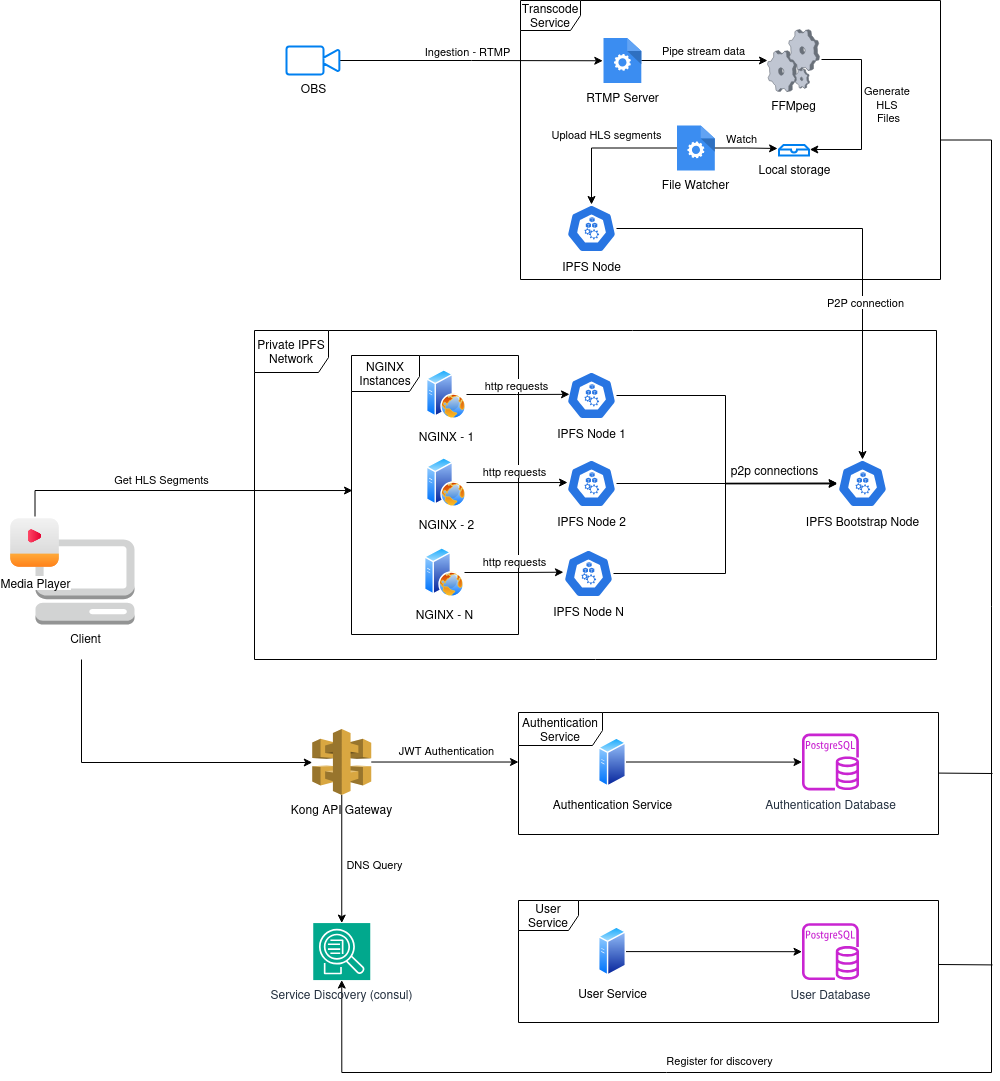

The diagram above was exported from draw.io. Its source (the exported page's mxGraphModel, read from the mxfile embedded in the PNG):
<mxGraphModel dx="2634" dy="318" grid="0" gridSize="10" guides="1" tooltips="1" connect="1" arrows="1" fold="1" page="0" pageScale="1" pageWidth="827" pageHeight="1169" background="none" math="1" shadow="0">
  <root>
    <mxCell id="X5NqExCQtvZxIxQ7pmgY-0" />
    <mxCell id="1" parent="X5NqExCQtvZxIxQ7pmgY-0" />
    <mxCell id="twCRmPSffdXshnpnkWWS-17" style="edgeStyle=orthogonalEdgeStyle;rounded=0;orthogonalLoop=1;jettySize=auto;html=1;entryX=1.027;entryY=0.429;entryDx=0;entryDy=0;entryPerimeter=0;" parent="1" target="twCRmPSffdXshnpnkWWS-27" edge="1">
      <mxGeometry relative="1" as="geometry">
        <mxPoint x="-293" y="793" as="sourcePoint" />
        <mxPoint x="-132" y="931" as="targetPoint" />
        <Array as="points">
          <mxPoint x="-253" y="793" />
          <mxPoint x="-253" y="883" />
        </Array>
      </mxGeometry>
    </mxCell>
    <mxCell id="twCRmPSffdXshnpnkWWS-18" value="Generate&amp;nbsp;&lt;div&gt;HLS&amp;nbsp;&lt;/div&gt;&lt;div&gt;Files&lt;/div&gt;" style="edgeLabel;html=1;align=center;verticalAlign=middle;resizable=0;points=[];" parent="twCRmPSffdXshnpnkWWS-17" vertex="1" connectable="0">
      <mxGeometry x="-0.2906" y="1" relative="1" as="geometry">
        <mxPoint x="25" y="20" as="offset" />
      </mxGeometry>
    </mxCell>
    <mxCell id="twCRmPSffdXshnpnkWWS-15" value="FFMpeg" style="verticalLabelPosition=bottom;sketch=0;aspect=fixed;html=1;verticalAlign=top;strokeColor=none;align=center;outlineConnect=0;shape=mxgraph.citrix.process;" parent="1" vertex="1">
      <mxGeometry x="-347" y="763" width="52" height="62" as="geometry" />
    </mxCell>
    <mxCell id="twCRmPSffdXshnpnkWWS-13" style="edgeStyle=orthogonalEdgeStyle;rounded=0;orthogonalLoop=1;jettySize=auto;html=1;entryX=-0.019;entryY=0.506;entryDx=0;entryDy=0;entryPerimeter=0;" parent="1" source="twCRmPSffdXshnpnkWWS-12" target="twCRmPSffdXshnpnkWWS-23" edge="1">
      <mxGeometry relative="1" as="geometry">
        <mxPoint x="-466" y="794" as="targetPoint" />
      </mxGeometry>
    </mxCell>
    <mxCell id="twCRmPSffdXshnpnkWWS-14" value="Ingestion - RTMP" style="edgeLabel;html=1;align=center;verticalAlign=middle;resizable=0;points=[];" parent="twCRmPSffdXshnpnkWWS-13" vertex="1" connectable="0">
      <mxGeometry x="-0.2089" y="-3" relative="1" as="geometry">
        <mxPoint x="23" y="-13" as="offset" />
      </mxGeometry>
    </mxCell>
    <mxCell id="twCRmPSffdXshnpnkWWS-12" value="OBS" style="html=1;verticalLabelPosition=bottom;align=center;labelBackgroundColor=#ffffff;verticalAlign=top;strokeWidth=2;strokeColor=#0080F0;shadow=0;dashed=0;shape=mxgraph.ios7.icons.video_conversation;" parent="1" vertex="1">
      <mxGeometry x="-828" y="780" width="53" height="28" as="geometry" />
    </mxCell>
    <mxCell id="twCRmPSffdXshnpnkWWS-19" value="IPFS Node" style="aspect=fixed;sketch=0;html=1;dashed=0;whitespace=wrap;verticalLabelPosition=bottom;verticalAlign=top;fillColor=#2875E2;strokeColor=#ffffff;points=[[0.005,0.63,0],[0.1,0.2,0],[0.9,0.2,0],[0.5,0,0],[0.995,0.63,0],[0.72,0.99,0],[0.5,1,0],[0.28,0.99,0]];shape=mxgraph.kubernetes.icon2;prIcon=node" parent="1" vertex="1">
      <mxGeometry x="-548" y="938" width="50" height="48" as="geometry" />
    </mxCell>
    <mxCell id="twCRmPSffdXshnpnkWWS-84" style="edgeStyle=orthogonalEdgeStyle;rounded=0;orthogonalLoop=1;jettySize=auto;html=1;entryX=0.5;entryY=1;entryDx=0;entryDy=0;entryPerimeter=0;" parent="1" source="twCRmPSffdXshnpnkWWS-21" target="twCRmPSffdXshnpnkWWS-75" edge="1">
      <mxGeometry relative="1" as="geometry">
        <mxPoint x="-122.83333333333303" y="1816.0000508626304" as="targetPoint" />
        <Array as="points">
          <mxPoint x="-123" y="874" />
          <mxPoint x="-123" y="1806" />
          <mxPoint x="-773" y="1806" />
        </Array>
      </mxGeometry>
    </mxCell>
    <mxCell id="twCRmPSffdXshnpnkWWS-88" value="Register for discovery" style="edgeLabel;html=1;align=center;verticalAlign=middle;resizable=0;points=[];" parent="twCRmPSffdXshnpnkWWS-84" vertex="1" connectable="0">
      <mxGeometry x="0.4946" y="1" relative="1" as="geometry">
        <mxPoint x="34" y="-14" as="offset" />
      </mxGeometry>
    </mxCell>
    <mxCell id="twCRmPSffdXshnpnkWWS-21" value="Transcode Service" style="shape=umlFrame;whiteSpace=wrap;html=1;pointerEvents=0;" parent="1" vertex="1">
      <mxGeometry x="-594" y="734" width="420" height="279" as="geometry" />
    </mxCell>
    <mxCell id="twCRmPSffdXshnpnkWWS-24" style="edgeStyle=orthogonalEdgeStyle;rounded=0;orthogonalLoop=1;jettySize=auto;html=1;" parent="1" source="twCRmPSffdXshnpnkWWS-23" target="twCRmPSffdXshnpnkWWS-15" edge="1">
      <mxGeometry relative="1" as="geometry" />
    </mxCell>
    <mxCell id="twCRmPSffdXshnpnkWWS-34" value="Pipe stream data" style="edgeLabel;html=1;align=center;verticalAlign=middle;resizable=0;points=[];" parent="twCRmPSffdXshnpnkWWS-24" vertex="1" connectable="0">
      <mxGeometry x="-0.3406" y="3" relative="1" as="geometry">
        <mxPoint x="20" y="-8" as="offset" />
      </mxGeometry>
    </mxCell>
    <mxCell id="twCRmPSffdXshnpnkWWS-23" value="RTMP Server" style="sketch=0;html=1;aspect=fixed;strokeColor=none;shadow=0;fillColor=#3B8DF1;verticalAlign=top;labelPosition=center;verticalLabelPosition=bottom;shape=mxgraph.gcp2.process" parent="1" vertex="1">
      <mxGeometry x="-511" y="771.5" width="37.8" height="45" as="geometry" />
    </mxCell>
    <mxCell id="twCRmPSffdXshnpnkWWS-26" value="File Watcher" style="sketch=0;html=1;aspect=fixed;strokeColor=none;shadow=0;fillColor=#3B8DF1;verticalAlign=top;labelPosition=center;verticalLabelPosition=bottom;shape=mxgraph.gcp2.process" parent="1" vertex="1">
      <mxGeometry x="-437.5" y="859" width="37.8" height="45" as="geometry" />
    </mxCell>
    <mxCell id="twCRmPSffdXshnpnkWWS-27" value="Local storage" style="html=1;verticalLabelPosition=bottom;align=center;labelBackgroundColor=#ffffff;verticalAlign=top;strokeWidth=2;strokeColor=#0080F0;shadow=0;dashed=0;shape=mxgraph.ios7.icons.storage;" parent="1" vertex="1">
      <mxGeometry x="-335.5" y="878.5" width="30" height="10.5" as="geometry" />
    </mxCell>
    <mxCell id="twCRmPSffdXshnpnkWWS-28" style="edgeStyle=orthogonalEdgeStyle;rounded=0;orthogonalLoop=1;jettySize=auto;html=1;entryX=-0.048;entryY=0.333;entryDx=0;entryDy=0;entryPerimeter=0;" parent="1" source="twCRmPSffdXshnpnkWWS-26" target="twCRmPSffdXshnpnkWWS-27" edge="1">
      <mxGeometry relative="1" as="geometry" />
    </mxCell>
    <mxCell id="twCRmPSffdXshnpnkWWS-30" value="Watch" style="edgeLabel;html=1;align=center;verticalAlign=middle;resizable=0;points=[];" parent="twCRmPSffdXshnpnkWWS-28" vertex="1" connectable="0">
      <mxGeometry x="-0.3525" y="-1" relative="1" as="geometry">
        <mxPoint x="6" y="-11" as="offset" />
      </mxGeometry>
    </mxCell>
    <mxCell id="twCRmPSffdXshnpnkWWS-32" style="edgeStyle=orthogonalEdgeStyle;rounded=0;orthogonalLoop=1;jettySize=auto;html=1;entryX=0.5;entryY=0;entryDx=0;entryDy=0;entryPerimeter=0;" parent="1" source="twCRmPSffdXshnpnkWWS-26" target="twCRmPSffdXshnpnkWWS-19" edge="1">
      <mxGeometry relative="1" as="geometry" />
    </mxCell>
    <mxCell id="twCRmPSffdXshnpnkWWS-33" value="Upload HLS segments" style="edgeLabel;html=1;align=center;verticalAlign=middle;resizable=0;points=[];" parent="twCRmPSffdXshnpnkWWS-32" vertex="1" connectable="0">
      <mxGeometry x="0.1065" relative="1" as="geometry">
        <mxPoint x="8" y="-14" as="offset" />
      </mxGeometry>
    </mxCell>
    <mxCell id="twCRmPSffdXshnpnkWWS-35" value="&lt;span style=&quot;color: rgb(0, 0, 0); font-family: Helvetica; font-size: 12px; font-style: normal; font-variant-ligatures: normal; font-variant-caps: normal; font-weight: 400; letter-spacing: normal; text-align: center; text-indent: 0px; text-transform: none; word-spacing: 0px; -webkit-text-stroke-width: 0px; white-space: nowrap; background-color: rgb(255, 255, 255); text-decoration-thickness: initial; text-decoration-style: initial; text-decoration-color: initial; display: inline !important; float: none;&quot;&gt;IPFS Bootstrap Node&lt;/span&gt;" style="aspect=fixed;sketch=0;html=1;dashed=0;whitespace=wrap;verticalLabelPosition=bottom;verticalAlign=top;fillColor=#2875E2;strokeColor=#ffffff;points=[[0.005,0.63,0],[0.1,0.2,0],[0.9,0.2,0],[0.5,0,0],[0.995,0.63,0],[0.72,0.99,0],[0.5,1,0],[0.28,0.99,0]];shape=mxgraph.kubernetes.icon2;prIcon=node" parent="1" vertex="1">
      <mxGeometry x="-277" y="1193" width="50" height="48" as="geometry" />
    </mxCell>
    <mxCell id="twCRmPSffdXshnpnkWWS-36" value="Private IPFS Network" style="shape=umlFrame;whiteSpace=wrap;html=1;pointerEvents=0;width=74;height=42;" parent="1" vertex="1">
      <mxGeometry x="-860" y="1064" width="682" height="329" as="geometry" />
    </mxCell>
    <mxCell id="twCRmPSffdXshnpnkWWS-50" value="IPFS Node 1" style="aspect=fixed;sketch=0;html=1;dashed=0;whitespace=wrap;verticalLabelPosition=bottom;verticalAlign=top;fillColor=#2875E2;strokeColor=#ffffff;points=[[0.005,0.63,0],[0.1,0.2,0],[0.9,0.2,0],[0.5,0,0],[0.995,0.63,0],[0.72,0.99,0],[0.5,1,0],[0.28,0.99,0]];shape=mxgraph.kubernetes.icon2;prIcon=node" parent="1" vertex="1">
      <mxGeometry x="-548" y="1105" width="50" height="48" as="geometry" />
    </mxCell>
    <mxCell id="twCRmPSffdXshnpnkWWS-51" value="IPFS Node 2" style="aspect=fixed;sketch=0;html=1;dashed=0;whitespace=wrap;verticalLabelPosition=bottom;verticalAlign=top;fillColor=#2875E2;strokeColor=#ffffff;points=[[0.005,0.63,0],[0.1,0.2,0],[0.9,0.2,0],[0.5,0,0],[0.995,0.63,0],[0.72,0.99,0],[0.5,1,0],[0.28,0.99,0]];shape=mxgraph.kubernetes.icon2;prIcon=node" parent="1" vertex="1">
      <mxGeometry x="-548" y="1193" width="50" height="48" as="geometry" />
    </mxCell>
    <mxCell id="twCRmPSffdXshnpnkWWS-52" value="IPFS Node N" style="aspect=fixed;sketch=0;html=1;dashed=0;whitespace=wrap;verticalLabelPosition=bottom;verticalAlign=top;fillColor=#2875E2;strokeColor=#ffffff;points=[[0.005,0.63,0],[0.1,0.2,0],[0.9,0.2,0],[0.5,0,0],[0.995,0.63,0],[0.72,0.99,0],[0.5,1,0],[0.28,0.99,0]];shape=mxgraph.kubernetes.icon2;prIcon=node" parent="1" vertex="1">
      <mxGeometry x="-551" y="1283" width="50" height="48" as="geometry" />
    </mxCell>
    <mxCell id="twCRmPSffdXshnpnkWWS-65" value="Client" style="outlineConnect=0;dashed=0;verticalLabelPosition=bottom;verticalAlign=top;align=center;html=1;shape=mxgraph.aws3.management_console;fillColor=#D2D3D3;gradientColor=none;" parent="1" vertex="1">
      <mxGeometry x="-1079" y="1273" width="99" height="85" as="geometry" />
    </mxCell>
    <mxCell id="twCRmPSffdXshnpnkWWS-66" value="Media Player" style="shape=image;html=1;verticalAlign=top;verticalLabelPosition=bottom;labelBackgroundColor=#ffffff;imageAspect=0;aspect=fixed;image=https://cdn4.iconfinder.com/data/icons/essentials-72/24/005_-_Video-128.png" parent="1" vertex="1">
      <mxGeometry x="-1106" y="1250" width="53" height="53" as="geometry" />
    </mxCell>
    <mxCell id="twCRmPSffdXshnpnkWWS-67" style="edgeStyle=orthogonalEdgeStyle;rounded=0;orthogonalLoop=1;jettySize=auto;html=1;" parent="1" target="twCRmPSffdXshnpnkWWS-74" edge="1">
      <mxGeometry relative="1" as="geometry">
        <mxPoint x="-746" y="1546" as="targetPoint" />
        <Array as="points">
          <mxPoint x="-1033" y="1496" />
        </Array>
        <mxPoint x="-1033" y="1393" as="sourcePoint" />
      </mxGeometry>
    </mxCell>
    <mxCell id="twCRmPSffdXshnpnkWWS-68" value="Authentication Database" style="sketch=0;outlineConnect=0;fontColor=#232F3E;gradientColor=none;fillColor=#C925D1;strokeColor=none;dashed=0;verticalLabelPosition=bottom;verticalAlign=top;align=center;html=1;fontSize=12;fontStyle=0;aspect=fixed;pointerEvents=1;shape=mxgraph.aws4.rds_postgresql_instance;" parent="1" vertex="1">
      <mxGeometry x="-312.5" y="1467" width="57" height="57" as="geometry" />
    </mxCell>
    <mxCell id="twCRmPSffdXshnpnkWWS-90" style="edgeStyle=orthogonalEdgeStyle;rounded=0;orthogonalLoop=1;jettySize=auto;html=1;" parent="1" source="twCRmPSffdXshnpnkWWS-69" target="twCRmPSffdXshnpnkWWS-68" edge="1">
      <mxGeometry relative="1" as="geometry" />
    </mxCell>
    <mxCell id="twCRmPSffdXshnpnkWWS-69" value="Authentication Service" style="image;aspect=fixed;perimeter=ellipsePerimeter;html=1;align=center;shadow=0;dashed=0;spacingTop=3;image=img/lib/active_directory/generic_server.svg;" parent="1" vertex="1">
      <mxGeometry x="-516.5" y="1470.5" width="28.000000000000004" height="50" as="geometry" />
    </mxCell>
    <mxCell id="twCRmPSffdXshnpnkWWS-70" value="User Database" style="sketch=0;outlineConnect=0;fontColor=#232F3E;gradientColor=none;fillColor=#C925D1;strokeColor=none;dashed=0;verticalLabelPosition=bottom;verticalAlign=top;align=center;html=1;fontSize=12;fontStyle=0;aspect=fixed;pointerEvents=1;shape=mxgraph.aws4.rds_postgresql_instance;" parent="1" vertex="1">
      <mxGeometry x="-312.5" y="1656.58" width="57" height="57" as="geometry" />
    </mxCell>
    <mxCell id="twCRmPSffdXshnpnkWWS-91" style="edgeStyle=orthogonalEdgeStyle;rounded=0;orthogonalLoop=1;jettySize=auto;html=1;" parent="1" source="twCRmPSffdXshnpnkWWS-71" target="twCRmPSffdXshnpnkWWS-70" edge="1">
      <mxGeometry relative="1" as="geometry" />
    </mxCell>
    <mxCell id="twCRmPSffdXshnpnkWWS-71" value="User Service" style="image;aspect=fixed;perimeter=ellipsePerimeter;html=1;align=center;shadow=0;dashed=0;spacingTop=3;image=img/lib/active_directory/generic_server.svg;" parent="1" vertex="1">
      <mxGeometry x="-516.5" y="1660.08" width="28.000000000000004" height="50" as="geometry" />
    </mxCell>
    <mxCell id="twCRmPSffdXshnpnkWWS-74" value="Kong API Gateway" style="outlineConnect=0;dashed=0;verticalLabelPosition=bottom;verticalAlign=top;align=center;html=1;shape=mxgraph.aws3.api_gateway;fillColor=#D9A741;gradientColor=none;" parent="1" vertex="1">
      <mxGeometry x="-802.25" y="1462.5" width="59" height="66" as="geometry" />
    </mxCell>
    <mxCell id="twCRmPSffdXshnpnkWWS-75" value="Service Discovery (consul)" style="sketch=0;points=[[0,0,0],[0.25,0,0],[0.5,0,0],[0.75,0,0],[1,0,0],[0,1,0],[0.25,1,0],[0.5,1,0],[0.75,1,0],[1,1,0],[0,0.25,0],[0,0.5,0],[0,0.75,0],[1,0.25,0],[1,0.5,0],[1,0.75,0]];outlineConnect=0;fontColor=#232F3E;fillColor=#01A88D;strokeColor=#ffffff;dashed=0;verticalLabelPosition=bottom;verticalAlign=top;align=center;html=1;fontSize=12;fontStyle=0;aspect=fixed;shape=mxgraph.aws4.resourceIcon;resIcon=mxgraph.aws4.application_discovery_service;" parent="1" vertex="1">
      <mxGeometry x="-801.25" y="1656.58" width="57" height="57" as="geometry" />
    </mxCell>
    <mxCell id="twCRmPSffdXshnpnkWWS-76" style="edgeStyle=orthogonalEdgeStyle;rounded=0;orthogonalLoop=1;jettySize=auto;html=1;entryX=0.5;entryY=0;entryDx=0;entryDy=0;entryPerimeter=0;" parent="1" source="twCRmPSffdXshnpnkWWS-74" target="twCRmPSffdXshnpnkWWS-75" edge="1">
      <mxGeometry relative="1" as="geometry" />
    </mxCell>
    <mxCell id="twCRmPSffdXshnpnkWWS-77" value="DNS Query" style="edgeLabel;html=1;align=center;verticalAlign=middle;resizable=0;points=[];" parent="twCRmPSffdXshnpnkWWS-76" vertex="1" connectable="0">
      <mxGeometry x="0.1861" y="1" relative="1" as="geometry">
        <mxPoint x="31" y="-7" as="offset" />
      </mxGeometry>
    </mxCell>
    <mxCell id="twCRmPSffdXshnpnkWWS-80" value="Authentication Service" style="shape=umlFrame;whiteSpace=wrap;html=1;pointerEvents=0;width=84;height=33;" parent="1" vertex="1">
      <mxGeometry x="-596" y="1446" width="420" height="122" as="geometry" />
    </mxCell>
    <mxCell id="twCRmPSffdXshnpnkWWS-81" style="edgeStyle=orthogonalEdgeStyle;rounded=0;orthogonalLoop=1;jettySize=auto;html=1;entryX=0;entryY=0.406;entryDx=0;entryDy=0;entryPerimeter=0;" parent="1" source="twCRmPSffdXshnpnkWWS-74" target="twCRmPSffdXshnpnkWWS-80" edge="1">
      <mxGeometry relative="1" as="geometry" />
    </mxCell>
    <mxCell id="twCRmPSffdXshnpnkWWS-82" value="JWT Authentication" style="edgeLabel;html=1;align=center;verticalAlign=middle;resizable=0;points=[];" parent="twCRmPSffdXshnpnkWWS-81" vertex="1" connectable="0">
      <mxGeometry x="0.1961" y="-2" relative="1" as="geometry">
        <mxPoint x="-13" y="-14" as="offset" />
      </mxGeometry>
    </mxCell>
    <mxCell id="twCRmPSffdXshnpnkWWS-83" value="User Service" style="shape=umlFrame;whiteSpace=wrap;html=1;pointerEvents=0;" parent="1" vertex="1">
      <mxGeometry x="-596" y="1634" width="420" height="122" as="geometry" />
    </mxCell>
    <mxCell id="twCRmPSffdXshnpnkWWS-86" value="" style="endArrow=none;html=1;rounded=0;" parent="1" edge="1">
      <mxGeometry width="50" height="50" relative="1" as="geometry">
        <mxPoint x="-122" y="1507" as="sourcePoint" />
        <mxPoint x="-176" y="1506.58" as="targetPoint" />
      </mxGeometry>
    </mxCell>
    <mxCell id="twCRmPSffdXshnpnkWWS-87" value="" style="endArrow=none;html=1;rounded=0;" parent="1" edge="1">
      <mxGeometry width="50" height="50" relative="1" as="geometry">
        <mxPoint x="-122" y="1698.42" as="sourcePoint" />
        <mxPoint x="-176" y="1698" as="targetPoint" />
      </mxGeometry>
    </mxCell>
    <mxCell id="twCRmPSffdXshnpnkWWS-89" value="NGINX - 1" style="image;aspect=fixed;perimeter=ellipsePerimeter;html=1;align=center;shadow=0;dashed=0;spacingTop=3;image=img/lib/active_directory/web_server.svg;" parent="1" vertex="1">
      <mxGeometry x="-688" y="1103" width="40" height="50" as="geometry" />
    </mxCell>
    <mxCell id="twCRmPSffdXshnpnkWWS-93" value="NGINX - 2" style="image;aspect=fixed;perimeter=ellipsePerimeter;html=1;align=center;shadow=0;dashed=0;spacingTop=3;image=img/lib/active_directory/web_server.svg;" parent="1" vertex="1">
      <mxGeometry x="-688" y="1191" width="40" height="50" as="geometry" />
    </mxCell>
    <mxCell id="twCRmPSffdXshnpnkWWS-94" value="NGINX - N" style="image;aspect=fixed;perimeter=ellipsePerimeter;html=1;align=center;shadow=0;dashed=0;spacingTop=3;image=img/lib/active_directory/web_server.svg;" parent="1" vertex="1">
      <mxGeometry x="-690" y="1281" width="40" height="50" as="geometry" />
    </mxCell>
    <mxCell id="twCRmPSffdXshnpnkWWS-95" value="NGINX Instances" style="shape=umlFrame;whiteSpace=wrap;html=1;pointerEvents=0;width=68;height=36;" parent="1" vertex="1">
      <mxGeometry x="-763" y="1089" width="167" height="279" as="geometry" />
    </mxCell>
    <mxCell id="cwZwF8RBg2SM_kWd7lBv-5" style="edgeStyle=orthogonalEdgeStyle;rounded=0;orthogonalLoop=1;jettySize=auto;html=1;entryX=-0.006;entryY=0.494;entryDx=0;entryDy=0;entryPerimeter=0;" edge="1" parent="1" source="twCRmPSffdXshnpnkWWS-51" target="twCRmPSffdXshnpnkWWS-35">
      <mxGeometry relative="1" as="geometry" />
    </mxCell>
    <mxCell id="cwZwF8RBg2SM_kWd7lBv-7" style="edgeStyle=orthogonalEdgeStyle;rounded=0;orthogonalLoop=1;jettySize=auto;html=1;entryX=-0.006;entryY=0.509;entryDx=0;entryDy=0;entryPerimeter=0;" edge="1" parent="1" source="twCRmPSffdXshnpnkWWS-52" target="twCRmPSffdXshnpnkWWS-35">
      <mxGeometry relative="1" as="geometry" />
    </mxCell>
    <mxCell id="cwZwF8RBg2SM_kWd7lBv-8" style="edgeStyle=orthogonalEdgeStyle;rounded=0;orthogonalLoop=1;jettySize=auto;html=1;entryX=-0.006;entryY=0.494;entryDx=0;entryDy=0;entryPerimeter=0;" edge="1" parent="1" source="twCRmPSffdXshnpnkWWS-50" target="twCRmPSffdXshnpnkWWS-35">
      <mxGeometry relative="1" as="geometry">
        <Array as="points">
          <mxPoint x="-389" y="1129" />
          <mxPoint x="-389" y="1217" />
        </Array>
      </mxGeometry>
    </mxCell>
    <mxCell id="cwZwF8RBg2SM_kWd7lBv-9" value="p2p connections" style="text;html=1;align=center;verticalAlign=middle;resizable=0;points=[];autosize=1;strokeColor=none;fillColor=none;" vertex="1" parent="1">
      <mxGeometry x="-393" y="1191" width="105" height="26" as="geometry" />
    </mxCell>
    <mxCell id="cwZwF8RBg2SM_kWd7lBv-10" style="edgeStyle=orthogonalEdgeStyle;rounded=0;orthogonalLoop=1;jettySize=auto;html=1;entryX=0.5;entryY=0;entryDx=0;entryDy=0;entryPerimeter=0;" edge="1" parent="1" source="twCRmPSffdXshnpnkWWS-19" target="twCRmPSffdXshnpnkWWS-35">
      <mxGeometry relative="1" as="geometry" />
    </mxCell>
    <mxCell id="cwZwF8RBg2SM_kWd7lBv-11" value="P2P connection" style="edgeLabel;html=1;align=center;verticalAlign=middle;resizable=0;points=[];" vertex="1" connectable="0" parent="cwZwF8RBg2SM_kWd7lBv-10">
      <mxGeometry x="0.3362" y="2" relative="1" as="geometry">
        <mxPoint as="offset" />
      </mxGeometry>
    </mxCell>
    <mxCell id="cwZwF8RBg2SM_kWd7lBv-12" style="edgeStyle=orthogonalEdgeStyle;rounded=0;orthogonalLoop=1;jettySize=auto;html=1;entryX=0.06;entryY=0.476;entryDx=0;entryDy=0;entryPerimeter=0;" edge="1" parent="1" source="twCRmPSffdXshnpnkWWS-89" target="twCRmPSffdXshnpnkWWS-50">
      <mxGeometry relative="1" as="geometry" />
    </mxCell>
    <mxCell id="cwZwF8RBg2SM_kWd7lBv-21" value="http requests" style="edgeLabel;html=1;align=center;verticalAlign=middle;resizable=0;points=[];" vertex="1" connectable="0" parent="cwZwF8RBg2SM_kWd7lBv-12">
      <mxGeometry x="0.2345" y="-1" relative="1" as="geometry">
        <mxPoint x="-15" y="-10" as="offset" />
      </mxGeometry>
    </mxCell>
    <mxCell id="cwZwF8RBg2SM_kWd7lBv-14" style="edgeStyle=orthogonalEdgeStyle;rounded=0;orthogonalLoop=1;jettySize=auto;html=1;entryX=0.021;entryY=0.48;entryDx=0;entryDy=0;entryPerimeter=0;" edge="1" parent="1" source="twCRmPSffdXshnpnkWWS-93" target="twCRmPSffdXshnpnkWWS-51">
      <mxGeometry relative="1" as="geometry" />
    </mxCell>
    <mxCell id="cwZwF8RBg2SM_kWd7lBv-15" style="edgeStyle=orthogonalEdgeStyle;rounded=0;orthogonalLoop=1;jettySize=auto;html=1;entryX=-0.001;entryY=0.473;entryDx=0;entryDy=0;entryPerimeter=0;" edge="1" parent="1" source="twCRmPSffdXshnpnkWWS-94" target="twCRmPSffdXshnpnkWWS-52">
      <mxGeometry relative="1" as="geometry" />
    </mxCell>
    <mxCell id="cwZwF8RBg2SM_kWd7lBv-18" style="edgeStyle=orthogonalEdgeStyle;rounded=0;orthogonalLoop=1;jettySize=auto;html=1;entryX=0.006;entryY=0.484;entryDx=0;entryDy=0;entryPerimeter=0;" edge="1" parent="1" source="twCRmPSffdXshnpnkWWS-66" target="twCRmPSffdXshnpnkWWS-95">
      <mxGeometry relative="1" as="geometry">
        <Array as="points">
          <mxPoint x="-1079" y="1224" />
        </Array>
      </mxGeometry>
    </mxCell>
    <mxCell id="cwZwF8RBg2SM_kWd7lBv-19" value="Get HLS Segments" style="edgeLabel;html=1;align=center;verticalAlign=middle;resizable=0;points=[];" vertex="1" connectable="0" parent="cwZwF8RBg2SM_kWd7lBv-18">
      <mxGeometry x="-0.2227" y="-1" relative="1" as="geometry">
        <mxPoint x="18" y="-13" as="offset" />
      </mxGeometry>
    </mxCell>
    <mxCell id="cwZwF8RBg2SM_kWd7lBv-22" value="http requests" style="edgeLabel;html=1;align=center;verticalAlign=middle;resizable=0;points=[];" vertex="1" connectable="0" parent="1">
      <mxGeometry x="-600.0014771970863" y="1204.0041958227862" as="geometry" />
    </mxCell>
    <mxCell id="cwZwF8RBg2SM_kWd7lBv-23" value="http requests" style="edgeLabel;html=1;align=center;verticalAlign=middle;resizable=0;points=[];" vertex="1" connectable="0" parent="1">
      <mxGeometry x="-600.0014771970863" y="1294.0041958227862" as="geometry" />
    </mxCell>
  </root>
</mxGraphModel>